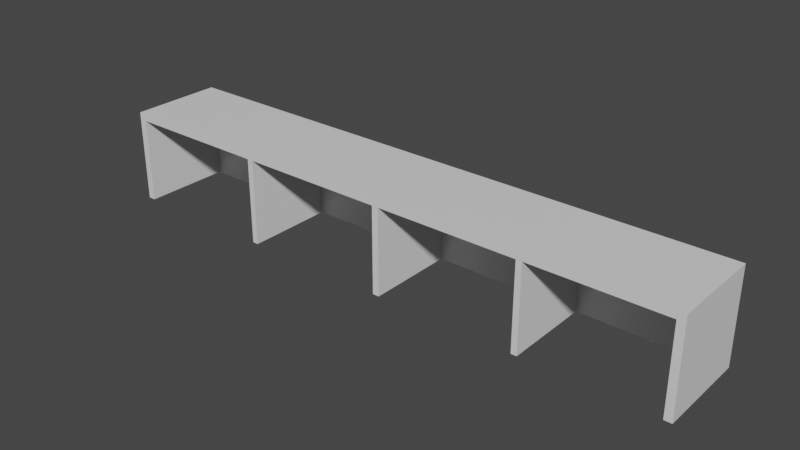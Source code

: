 # Source: SimpleTable.blend  (saved by Blender 2.80.75; exported with 4.5.12 LTS)
import bpy
from mathutils import Matrix  # noqa: F401  (used for matrix-valued properties, if any)

bpy.ops.wm.read_factory_settings(use_empty=True)
scene = bpy.context.scene
scene.name = 'Scene'

# ---- collections
col_collection = bpy.data.collections.new('Collection'); scene.collection.children.link(col_collection)

# ---- materials (node trees are filled in below, after node groups)
mat_material = bpy.data.materials.new('Material')
mat_material.alpha_threshold = 0.0
mat_material.use_transparent_shadow = False
mat_material.line_color = (0.0, 0.0, 0.0, 1.0)

# ---- material node trees
mat_material.use_nodes = True; mat_material.node_tree.nodes.clear()
_N = mat_material.node_tree.nodes; _L = mat_material.node_tree.links
n0 = _N.new('ShaderNodeOutputMaterial'); n0.name = 'Material Output'; n0.location = (300, 300)
n1 = _N.new('ShaderNodeBsdfPrincipled'); n1.name = 'Principled BSDF'; n1.location = (10, 300)
n1.distribution = 'GGX'
n1.subsurface_method = 'BURLEY'
n1.inputs[2].default_value = 0.4
n1.inputs[3].default_value = 1.45
n1.inputs[27].default_value = (0.0, 0.0, 0.0, 1.0)
n1.inputs[28].default_value = 1.0
_L.new(n1.outputs[0], n0.inputs[0])
n0.is_active_output = True

# ---- world
world_world = bpy.data.worlds.new('World'); scene.world = world_world
world_world.use_nodes = True; world_world.node_tree.nodes.clear()
_N = world_world.node_tree.nodes; _L = world_world.node_tree.links
n0 = _N.new('ShaderNodeOutputWorld'); n0.name = 'World Output'; n0.location = (300, 300)
n1 = _N.new('ShaderNodeBackground'); n1.name = 'Background'; n1.location = (10, 300)
n1.inputs[0].default_value = (0.05088, 0.05088, 0.05088, 1.0)
_L.new(n1.outputs[0], n0.inputs[0])
n0.is_active_output = True
world_world.color = (0.05088, 0.05088, 0.05088)
world_world.use_sun_shadow = False
world_world.sun_shadow_jitter_overblur = 0.0

# ---- meshes
me_cube = bpy.data.meshes.new('Cube')
me_cube.from_pydata([(6.1, 1.0, 1.0), (6.1, 1.0, -1.0), (6.1, -1.0, 1.0), (6.1, -1.0, -1.0), (-6.6, 1.0, 1.0), (-6.6, 1.0, -1.0), (-6.6, -1.0, 1.0), (-6.6, -1.0, -1.0), (5.94, -1.0, -1.0), (5.94, -1.0, 0.845), (-6.442, -1.0, 0.845), (-6.442, -1.0, -1.0), (-3.305, -1.0, -1.0), (-3.305, -1.0, 0.845), (-3.18, -1.0, -1.0), (-3.18, -1.0, 0.845), (-0.07487, -1.0, -1.0), (-0.07487, -1.0, 0.845), (0.06485, -1.0, -1.0), (0.06485, -1.0, 0.845), (3.047, -1.0, -1.0), (3.047, -1.0, 0.845), (3.171, -1.0, -1.0), (3.171, -1.0, 0.845), (-3.18, 0.9, 0.845), (5.94, 0.9, -1.0), (-6.442, 0.9, -1.0), (0.06485, 0.9, 0.845), (-3.305, 0.9, -1.0), (-3.18, 0.9, -1.0), (3.047, 0.9, 0.845), (-0.07487, 0.9, -1.0), (0.06485, 0.9, -1.0), (-0.07487, 0.9, 0.845), (3.047, 0.9, -1.0), (3.171, 0.9, -1.0), (-3.305, 0.9, 0.845), (-6.442, 0.9, 0.845), (3.171, 0.9, 0.845), (5.94, 0.9, 0.845)], [], [(2, 3, 1, 0), (0, 1, 5, 4), (27, 19, 18, 32), (24, 15, 14, 29), (36, 13, 10, 37), (26, 37, 10, 11), (38, 23, 22, 35), (9, 39, 25, 8), (23, 38, 39, 9), (15, 24, 33, 17), (21, 30, 34, 20), (17, 33, 31, 16), (19, 27, 30, 21), (3, 2, 9, 8), (13, 36, 28, 12), (4, 5, 7, 6), (2, 0, 4, 6), (26, 28, 36, 37), (33, 24, 29, 31), (34, 30, 27, 32), (25, 39, 38, 35), (20, 22, 23, 21), (16, 18, 19, 17), (12, 14, 15, 13), (11, 10, 6, 7), (10, 13, 15, 17, 19, 21, 23, 9, 2, 6)])
_uv = me_cube.uv_layers.new(name='UVMap')
_uv.uv.foreach_set('vector', [0.135, 0.079, 0.1697, 5.397e-05, 0.2914, 0.04216, 0.2175, 0.06529, 0.2175, 0.06529, 0.2914, 0.04216, 0.2914, 0.9582, 0.2181, 0.9343, 0.06264, 0.4116, 0.1063, 0.4794, 0.04449, 0.4579, 0.01177, 0.4205, 0.05762, 0.6454, 0.1012, 0.6908, 0.02742, 0.7036, 5.397e-05, 0.6531, 0.06366, 0.7851, 0.09875, 0.7357, 0.1208, 0.9123, 0.08747, 0.8928, 0.04261, 0.9322, 0.08747, 0.8928, 0.1208, 0.9123, 0.1348, 0.9852, 0.07038, 0.1828, 0.1137, 0.2371, 0.0388, 0.2473, 0.01612, 0.1762, 0.1253, 0.07483, 0.09164, 0.1007, 0.0527, 0.06248, 0.1385, 0.01548, 0.1137, 0.2371, 0.07038, 0.1828, 0.09164, 0.1007, 0.1253, 0.07483, 0.1012, 0.6908, 0.05762, 0.6454, 0.06043, 0.5336, 0.1011, 0.5178, 0.1065, 0.288, 0.06132, 0.3129, 0.008218, 0.3047, 0.03712, 0.254, 0.1011, 0.5178, 0.06043, 0.5336, 0.005933, 0.5227, 0.04683, 0.4652, 0.1063, 0.4794, 0.06264, 0.4116, 0.06132, 0.3129, 0.1065, 0.288, 0.1697, 5.397e-05, 0.135, 0.079, 0.1253, 0.07483, 0.1385, 0.01548, 0.09875, 0.7357, 0.06366, 0.7851, 0.003295, 0.79, 0.03196, 0.7138, 0.2181, 0.9343, 0.2914, 0.9582, 0.1678, 0.9999, 0.1358, 0.9197, 0.135, 0.079, 0.2175, 0.06529, 0.2181, 0.9343, 0.1358, 0.9197, 0.04261, 0.9322, 0.003295, 0.79, 0.06366, 0.7851, 0.08747, 0.8928, 0.06043, 0.5336, 0.05762, 0.6454, 5.397e-05, 0.6531, 0.005933, 0.5227, 0.008218, 0.3047, 0.06132, 0.3129, 0.06264, 0.4116, 0.01177, 0.4205, 0.0527, 0.06248, 0.09164, 0.1007, 0.07038, 0.1828, 0.01612, 0.1762, 0.03712, 0.254, 0.0388, 0.2473, 0.1137, 0.2371, 0.1065, 0.288, 0.04683, 0.4652, 0.04449, 0.4579, 0.1063, 0.4794, 0.1011, 0.5178, 0.03196, 0.7138, 0.02742, 0.7036, 0.1012, 0.6908, 0.09875, 0.7357, 0.1348, 0.9852, 0.1208, 0.9123, 0.1358, 0.9197, 0.1678, 0.9999, 0.1208, 0.9123, 0.09875, 0.7357, 0.1012, 0.6908, 0.1011, 0.5178, 0.1063, 0.4794, 0.1065, 0.288, 0.1137, 0.2371, 0.1253, 0.07483, 0.135, 0.079, 0.1358, 0.9197])
me_cube.materials.append(mat_material)
me_cube.use_remesh_preserve_volume = False
me_cube.use_remesh_preserve_attributes = False
me_cube.use_mirror_vertex_groups = False
me_cube.update()

# ---- objects
ob_cube = bpy.data.objects.new('Cube', me_cube)

# ---- transforms, parenting, visibility, modifiers, constraints
ob_cube.location = (0.0, 0.0, 0.0)
ob_cube.lock_rotations_4d = False
ob_cube.empty_display_type = 'ARROWS'
ob_cube.lineart.crease_threshold = 0.0

# ---- collection membership
col_collection.objects.link(ob_cube)

# ---- scene / render settings (as saved in the file)
scene.frame_start = 1; scene.frame_end = 250; scene.frame_set(1)
scene.render.engine = 'BLENDER_EEVEE_NEXT'
scene.cycles.use_denoising = False
scene.cycles.samples = 128
scene.cycles.sampling_pattern = 'TABULATED_SOBOL'
scene.cycles.use_adaptive_sampling = False
scene.cycles.use_light_tree = False
scene.view_settings.view_transform = 'Filmic'
bpy.context.view_layer.update()

# ---- added for rendering (the .blend has no active camera and no usable light): camera, sun
cam_auto = bpy.data.cameras.new('AutoCamera')
cam_auto.lens = 50.0
cam_auto.sensor_width = 36.0
cam_auto.clip_end = 1000.0
ob_auto_camera = bpy.data.objects.new('AutoCamera', cam_auto)
scene.collection.objects.link(ob_auto_camera)
ob_auto_camera.location = (11.7882, -14.4459, 9.63059)
ob_auto_camera.rotation_euler = (1.09748, -7.21219e-08, 0.694738)
scene.camera = ob_auto_camera
light_auto_sun = bpy.data.lights.new('AutoSun', 'SUN')
light_auto_sun.energy = 3.0
light_auto_sun.angle = 0.0523599
ob_auto_sun = bpy.data.objects.new('AutoSun', light_auto_sun)
scene.collection.objects.link(ob_auto_sun)
ob_auto_sun.rotation_euler = (0.872665, 0.174533, 0.523599)
bpy.context.view_layer.update()
